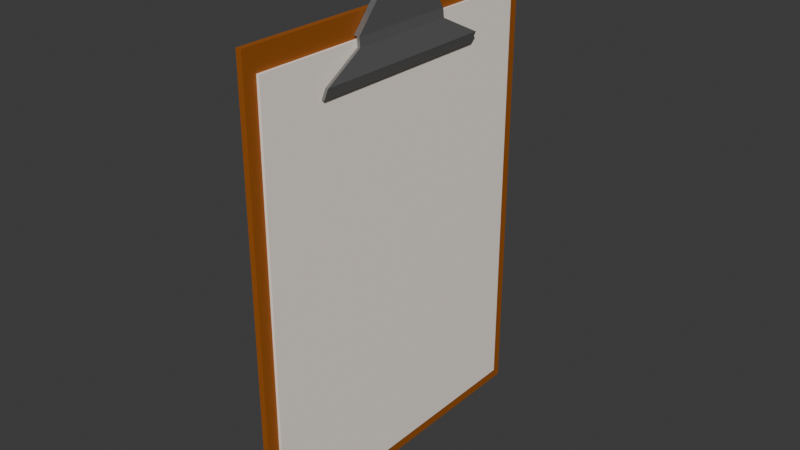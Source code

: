 # Source: Clipboard.blend  (saved by Blender 4.0.36; exported with 4.5.12 LTS)
import bpy
from mathutils import Matrix  # noqa: F401  (used for matrix-valued properties, if any)

bpy.ops.wm.read_factory_settings(use_empty=True)
scene = bpy.context.scene
scene.name = 'Scene'

# ---- collections
col_collection = bpy.data.collections.new('Collection'); scene.collection.children.link(col_collection)

# ---- materials (node trees are filled in below, after node groups)
mat_material_003 = bpy.data.materials.new('Material.003')
mat_material_003.use_transparent_shadow = False
mat_material_004 = bpy.data.materials.new('Material.004')
mat_material_004.use_transparent_shadow = False
mat_material = bpy.data.materials.new('Material')
mat_material.use_transparent_shadow = False

# ---- material node trees
mat_material_003.use_nodes = True; mat_material_003.node_tree.nodes.clear()
_N = mat_material_003.node_tree.nodes; _L = mat_material_003.node_tree.links
n0 = _N.new('ShaderNodeBsdfPrincipled'); n0.name = 'Principled BSDF'; n0.location = (10, 300)
n0.inputs[0].default_value = (0.3279, 0.08733, 0.004022, 1.0)
n0.inputs[2].default_value = 0.75
n0.inputs[3].default_value = 1.45
n1 = _N.new('ShaderNodeOutputMaterial'); n1.name = 'Material Output'; n1.location = (300, 300)
_L.new(n0.outputs[0], n1.inputs[0])
n1.is_active_output = True
mat_material_004.use_nodes = True; mat_material_004.node_tree.nodes.clear()
_N = mat_material_004.node_tree.nodes; _L = mat_material_004.node_tree.links
n0 = _N.new('ShaderNodeBsdfPrincipled'); n0.name = 'Principled BSDF'; n0.location = (10, 300)
n0.inputs[0].default_value = (1.0, 0.9079, 0.8, 1.0)
n0.inputs[2].default_value = 0.8
n0.inputs[3].default_value = 1.45
n1 = _N.new('ShaderNodeOutputMaterial'); n1.name = 'Material Output'; n1.location = (300, 300)
_L.new(n0.outputs[0], n1.inputs[0])
n1.is_active_output = True
mat_material.use_nodes = True; mat_material.node_tree.nodes.clear()
_N = mat_material.node_tree.nodes; _L = mat_material.node_tree.links
n0 = _N.new('ShaderNodeBsdfPrincipled'); n0.name = 'Principled BSDF'; n0.location = (10, 300)
n0.inputs[0].default_value = (0.308, 0.308, 0.308, 1.0)
n0.inputs[1].default_value = 0.75
n0.inputs[3].default_value = 1.45
n1 = _N.new('ShaderNodeOutputMaterial'); n1.name = 'Material Output'; n1.location = (300, 300)
_L.new(n0.outputs[0], n1.inputs[0])
n1.is_active_output = True

# ---- world
world_world = bpy.data.worlds.new('World'); scene.world = world_world
world_world.use_nodes = True; world_world.node_tree.nodes.clear()
_N = world_world.node_tree.nodes; _L = world_world.node_tree.links
n0 = _N.new('ShaderNodeOutputWorld'); n0.name = 'World Output'; n0.location = (300, 300)
n1 = _N.new('ShaderNodeBackground'); n1.name = 'Background'; n1.location = (10, 300)
n1.inputs[0].default_value = (0.05088, 0.05088, 0.05088, 1.0)
_L.new(n1.outputs[0], n0.inputs[0])
n0.is_active_output = True
world_world.color = (0.05088, 0.05088, 0.05088)
world_world.use_sun_shadow = False
world_world.sun_shadow_jitter_overblur = 0.0

# ---- meshes
me_cube_002 = bpy.data.meshes.new('Cube.002')
me_cube_002.from_pydata([(-1.0, -1.0, -1.0), (-1.0, -1.0, 1.0), (-1.0, 1.0, -1.0), (-1.0, 1.0, 1.0), (1.0, -1.0, -1.0), (1.0, -1.0, 1.0), (1.0, 1.0, -1.0), (1.0, 1.0, 1.0), (1.0, -0.9248, -0.9446), (1.0, -0.9248, 0.9049), (1.0, 0.9248, -0.9446), (1.0, 0.9248, 0.9049), (2.0, -0.9248, -0.9446), (2.0, -0.9248, 0.9049), (2.0, 0.9248, -0.9446), (2.0, 0.9248, 0.9049), (1.0, -0.3118, 0.9185), (1.0, 0.3118, 0.9185), (2.992, -0.3118, 0.9185), (2.992, 0.3118, 0.9185), (1.996, -0.3118, 0.9185), (1.996, 0.3118, 0.9185), (4.593, -0.555, 0.7875), (4.593, 0.555, 0.7875), (3.596, -0.555, 0.7875), (3.596, 0.555, 0.7875), (3.268, -0.3118, 0.88), (3.268, 0.3118, 0.88), (2.272, 0.3118, 0.88), (2.272, -0.3118, 0.88), (2.992, -0.555, 0.7392), (2.992, 0.555, 0.7392), (1.996, -0.555, 0.7392), (1.996, 0.555, 0.7392), (2.758, -0.06201, 1.203), (2.758, 0.06201, 1.203), (4.751, -0.06201, 1.203), (4.751, 0.06201, 1.203), (2.758, 3.702e-09, 1.167), (4.751, 9.487e-09, 1.167), (2.319, 8.096e-10, 1.115), (4.311, 8.096e-10, 1.115), (3.62, -0.1429, 1.079), (4.311, -0.196, 1.12), (4.751, -0.166, 1.162), (2.758, -0.166, 1.162), (2.319, -0.196, 1.12), (1.628, -0.1429, 1.079), (2.758, 0.166, 1.162), (2.319, 0.196, 1.12), (1.628, 0.1429, 1.079), (4.751, 0.166, 1.162), (4.311, 0.196, 1.12), (3.62, 0.1429, 1.079), (4.311, 0.05072, 1.125), (4.311, -0.05072, 1.125), (4.751, 0.04296, 1.157), (4.751, -0.04296, 1.157), (2.319, -0.05072, 1.125), (2.319, 0.05072, 1.125), (2.758, -0.04296, 1.157), (2.758, 0.04296, 1.157)], [], [(2, 3, 7, 6), (4, 5, 1, 0), (9, 8, 12, 13), (10, 11, 15, 14), (4, 8, 9, 5), (50, 47, 46, 58, 40, 59, 49), (42, 53, 52, 54, 41, 55, 43), (11, 9, 13, 15), (3, 1, 5, 7), (8, 4, 6, 10), (46, 43, 44, 45), (27, 26, 22, 23), (25, 23, 31, 33), (16, 17, 21, 20), (26, 29, 24, 22), (28, 27, 23, 25), (21, 19, 27, 28), (18, 20, 29, 26), (29, 28, 25, 24), (19, 18, 26, 27), (23, 22, 30, 31), (22, 24, 32, 30), (57, 39, 56, 51, 37, 36, 44), (56, 39, 38, 61), (61, 38, 60, 45, 34, 35, 48), (24, 25, 33, 32), (16, 20, 18, 42, 47), (48, 35, 37, 51), (18, 19, 53, 42), (16, 47, 50, 17), (54, 52, 51, 56), (53, 50, 49, 52), (52, 49, 48, 51), (44, 36, 34, 45), (58, 46, 45, 60), (17, 50, 53, 19, 21), (34, 36, 37, 35), (47, 42, 43, 46), (49, 59, 61, 48), (41, 40, 58, 55), (54, 59, 40, 41), (43, 55, 57, 44), (14, 15, 13, 12), (11, 7, 5, 9), (32, 33, 31, 30), (20, 21, 28, 29), (7, 11, 10, 6), (8, 10, 14, 12), (6, 4, 0, 2), (1, 3, 2, 0), (61, 59, 54, 56), (39, 57, 60, 38), (60, 57, 55, 58)])
me_cube_002.polygons.foreach_set('material_index', [0, 0, 1, 1, 0, 2, 2, 1, 0, 0, 2, 2, 2, 2, 2, 2, 2, 2, 2, 2, 2, 2, 2, 2, 2, 2, 2, 2, 2, 2, 2, 2, 2, 2, 2, 2, 2, 2, 2, 2, 2, 2, 1, 0, 2, 2, 0, 1, 0, 0, 2, 2, 2])
_uv = me_cube_002.uv_layers.new(name='UVMap')
_uv.uv.foreach_set('vector', [0.375, 0.25, 0.625, 0.25, 0.625, 0.5, 0.375, 0.5, 0.375, 0.75, 0.625, 0.75, 0.625, 1.0, 0.375, 1.0, 0.625, 0.75, 0.375, 0.75, 0.375, 0.75, 0.625, 0.75, 0.375, 0.5, 0.625, 0.5, 0.625, 0.5, 0.375, 0.5, 0.375, 0.75, 0.375, 0.75, 0.625, 0.75, 0.625, 0.75, 0.625, 0.5833, 0.625, 0.6667, 0.625, 0.6667, 0.625, 0.6389, 0.625, 0.625, 0.625, 0.6111, 0.625, 0.5833, 0.625, 0.6667, 0.625, 0.5833, 0.625, 0.5833, 0.625, 0.6111, 0.625, 0.625, 0.625, 0.6389, 0.625, 0.6667, 0.625, 0.5, 0.625, 0.75, 0.625, 0.75, 0.625, 0.5, 0.875, 0.5, 0.875, 0.75, 0.625, 0.75, 0.625, 0.5, 0.375, 0.75, 0.375, 0.75, 0.375, 0.5, 0.375, 0.5, 0.625, 0.6667, 0.625, 0.6667, 0.625, 0.6667, 0.625, 0.6667, 0.625, 0.5833, 0.625, 0.6667, 0.625, 0.6667, 0.625, 0.5833, 0.625, 0.5833, 0.625, 0.5833, 0.625, 0.5833, 0.625, 0.5833, 0.625, 0.6667, 0.625, 0.5833, 0.625, 0.5833, 0.625, 0.6667, 0.625, 0.6667, 0.625, 0.6667, 0.625, 0.6667, 0.625, 0.6667, 0.625, 0.5833, 0.625, 0.5833, 0.625, 0.5833, 0.625, 0.5833, 0.625, 0.5833, 0.625, 0.5833, 0.625, 0.5833, 0.625, 0.5833, 0.625, 0.6667, 0.625, 0.6667, 0.625, 0.6667, 0.625, 0.6667, 0.625, 0.6667, 0.625, 0.5833, 0.625, 0.5833, 0.625, 0.6667, 0.625, 0.5833, 0.625, 0.6667, 0.625, 0.6667, 0.625, 0.5833, 0.625, 0.5833, 0.625, 0.6667, 0.625, 0.6667, 0.625, 0.5833, 0.625, 0.6667, 0.625, 0.6667, 0.625, 0.6667, 0.625, 0.6667, 0.625, 0.6389, 0.625, 0.625, 0.625, 0.6111, 0.625, 0.5833, 0.625, 0.5833, 0.625, 0.6667, 0.625, 0.6667, 0.625, 0.6111, 0.625, 0.625, 0.625, 0.625, 0.625, 0.6111, 0.625, 0.6111, 0.625, 0.625, 0.625, 0.6389, 0.625, 0.6667, 0.625, 0.6667, 0.625, 0.5833, 0.625, 0.5833, 0.625, 0.6667, 0.625, 0.5833, 0.625, 0.5833, 0.625, 0.6667, 0.625, 0.6667, 0.625, 0.6667, 0.625, 0.6667, 0.625, 0.6667, 0.625, 0.6667, 0.625, 0.5833, 0.625, 0.5833, 0.625, 0.5833, 0.625, 0.5833, 0.625, 0.6667, 0.625, 0.5833, 0.625, 0.5833, 0.625, 0.6667, 0.625, 0.6667, 0.625, 0.6667, 0.625, 0.5833, 0.625, 0.5833, 0.625, 0.6111, 0.625, 0.5833, 0.625, 0.5833, 0.625, 0.6111, 0.625, 0.5833, 0.625, 0.5833, 0.625, 0.5833, 0.625, 0.5833, 0.625, 0.5833, 0.625, 0.5833, 0.625, 0.5833, 0.625, 0.5833, 0.625, 0.6667, 0.625, 0.6667, 0.625, 0.6667, 0.625, 0.6667, 0.625, 0.6389, 0.625, 0.6667, 0.625, 0.6667, 0.625, 0.6389, 0.625, 0.5833, 0.625, 0.5833, 0.625, 0.5833, 0.625, 0.5833, 0.625, 0.5833, 0.625, 0.6667, 0.625, 0.6667, 0.625, 0.5833, 0.625, 0.5833, 0.625, 0.6667, 0.625, 0.6667, 0.625, 0.6667, 0.625, 0.6667, 0.625, 0.5833, 0.625, 0.6111, 0.625, 0.6111, 0.625, 0.5833, 0.625, 0.625, 0.625, 0.625, 0.625, 0.6389, 0.625, 0.6389, 0.625, 0.6111, 0.625, 0.6111, 0.625, 0.625, 0.625, 0.625, 0.625, 0.6667, 0.625, 0.6389, 0.625, 0.6389, 0.625, 0.6667, 0.375, 0.5, 0.625, 0.5, 0.625, 0.75, 0.375, 0.75, 0.625, 0.5, 0.625, 0.5, 0.625, 0.75, 0.625, 0.75, 0.625, 0.6667, 0.625, 0.5833, 0.625, 0.5833, 0.625, 0.6667, 0.625, 0.6667, 0.625, 0.5833, 0.625, 0.5833, 0.625, 0.6667, 0.625, 0.5, 0.625, 0.5, 0.375, 0.5, 0.375, 0.5, 0.375, 0.75, 0.375, 0.5, 0.375, 0.5, 0.375, 0.75, 0.375, 0.5, 0.375, 0.75, 0.125, 0.75, 0.125, 0.5, 0.625, 0.0, 0.625, 0.25, 0.375, 0.25, 0.375, 0.0, 0.625, 0.6111, 0.625, 0.6111, 0.625, 0.6111, 0.625, 0.6111, 0.625, 0.625, 0.625, 0.6389, 0.625, 0.6389, 0.625, 0.625, 0.625, 0.6389, 0.625, 0.6389, 0.625, 0.6389, 0.625, 0.6389])
me_cube_002.materials.append(mat_material_003)
me_cube_002.materials.append(mat_material_004)
me_cube_002.materials.append(mat_material)
me_cube_002.update()

# ---- objects
ob_cube_001 = bpy.data.objects.new('Cube.001', me_cube_002)

# ---- transforms, parenting, visibility, modifiers, constraints
ob_cube_001.location = (0.0, 0.0, 0.0)
ob_cube_001.scale = (0.01, 0.6, 0.8)

# ---- collection membership
col_collection.objects.link(ob_cube_001)

# ---- scene / render settings (as saved in the file)
scene.frame_start = 1; scene.frame_end = 250; scene.frame_set(1)
scene.render.engine = 'BLENDER_EEVEE_NEXT'
scene.cycles.sampling_pattern = 'TABULATED_SOBOL'
bpy.context.view_layer.update()

# ---- added for rendering (the .blend has no active camera and no usable light): camera, sun
cam_auto = bpy.data.cameras.new('AutoCamera')
cam_auto.lens = 50.0
cam_auto.sensor_width = 36.0
cam_auto.clip_end = 1000.0
ob_auto_camera = bpy.data.objects.new('AutoCamera', cam_auto)
scene.collection.objects.link(ob_auto_camera)
ob_auto_camera.location = (1.99222, -2.36817, 1.66)
ob_auto_camera.rotation_euler = (1.09748, -7.21219e-08, 0.694738)
scene.camera = ob_auto_camera
light_auto_sun = bpy.data.lights.new('AutoSun', 'SUN')
light_auto_sun.energy = 3.0
light_auto_sun.angle = 0.0523599
ob_auto_sun = bpy.data.objects.new('AutoSun', light_auto_sun)
scene.collection.objects.link(ob_auto_sun)
ob_auto_sun.rotation_euler = (0.872665, 0.174533, 0.523599)
bpy.context.view_layer.update()
